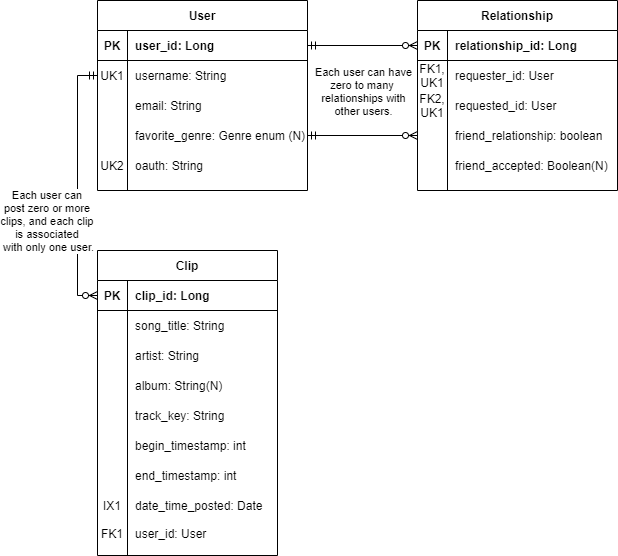

The diagram above was exported from draw.io. Its source (the exported page's mxGraphModel, read from the mxfile embedded in the PNG):
<mxGraphModel dx="460" dy="695" grid="1" gridSize="10" guides="1" tooltips="1" connect="1" arrows="1" fold="1" page="1" pageScale="1" pageWidth="850" pageHeight="1100" math="0" shadow="0">
  <root>
    <mxCell id="0" />
    <mxCell id="1" parent="0" />
    <mxCell id="2" style="edgeStyle=orthogonalEdgeStyle;rounded=0;orthogonalLoop=1;jettySize=auto;html=1;entryX=1;entryY=0.5;entryDx=0;entryDy=0;startArrow=ERzeroToMany;startFill=1;endArrow=ERmandOne;endFill=0;exitX=0;exitY=0.5;exitDx=0;exitDy=0;" edge="1" source="33" target="17" parent="1">
      <mxGeometry relative="1" as="geometry">
        <mxPoint x="440" y="300" as="sourcePoint" />
      </mxGeometry>
    </mxCell>
    <mxCell id="3" style="edgeStyle=orthogonalEdgeStyle;rounded=0;orthogonalLoop=1;jettySize=auto;html=1;startArrow=ERzeroToMany;startFill=1;endArrow=ERmandOne;endFill=0;exitX=0;exitY=0.5;exitDx=0;exitDy=0;" edge="1" source="24" target="8" parent="1">
      <mxGeometry relative="1" as="geometry">
        <mxPoint x="440" y="250" as="sourcePoint" />
      </mxGeometry>
    </mxCell>
    <mxCell id="4" value="Each user can have&lt;br&gt;zero to many &lt;br&gt;relationships with&lt;br&gt;other users." style="edgeLabel;html=1;align=center;verticalAlign=middle;resizable=0;points=[];" vertex="1" connectable="0" parent="3">
      <mxGeometry x="-0.2" y="-1" relative="1" as="geometry">
        <mxPoint x="-11" y="46" as="offset" />
      </mxGeometry>
    </mxCell>
    <mxCell id="5" style="edgeStyle=orthogonalEdgeStyle;rounded=0;orthogonalLoop=1;jettySize=auto;html=1;exitX=0;exitY=0.5;exitDx=0;exitDy=0;startArrow=ERzeroToMany;startFill=1;endArrow=ERmandOne;endFill=0;entryX=0;entryY=0.5;entryDx=0;entryDy=0;" edge="1" source="40" target="11" parent="1">
      <mxGeometry relative="1" as="geometry">
        <mxPoint x="200" y="305" as="targetPoint" />
      </mxGeometry>
    </mxCell>
    <mxCell id="6" value="Each user can &lt;br&gt;post zero or more &lt;br&gt;clips, and each clip &lt;br&gt;is associated &lt;br&gt;with only one user." style="edgeLabel;html=1;align=center;verticalAlign=middle;resizable=0;points=[];" vertex="1" connectable="0" parent="5">
      <mxGeometry x="-0.3" y="3" relative="1" as="geometry">
        <mxPoint x="-27" y="-4" as="offset" />
      </mxGeometry>
    </mxCell>
    <mxCell id="7" value="User" style="shape=table;startSize=30;container=1;collapsible=1;childLayout=tableLayout;fixedRows=1;rowLines=0;fontStyle=1;align=center;resizeLast=1;" vertex="1" parent="1">
      <mxGeometry x="220" y="130" width="210" height="190" as="geometry" />
    </mxCell>
    <mxCell id="8" value="" style="shape=partialRectangle;collapsible=0;dropTarget=0;pointerEvents=0;fillColor=none;top=0;left=0;bottom=1;right=0;points=[[0,0.5],[1,0.5]];portConstraint=eastwest;" vertex="1" parent="7">
      <mxGeometry y="30" width="210" height="30" as="geometry" />
    </mxCell>
    <mxCell id="9" value="PK" style="shape=partialRectangle;connectable=0;fillColor=none;top=0;left=0;bottom=0;right=0;fontStyle=1;overflow=hidden;" vertex="1" parent="8">
      <mxGeometry width="30" height="30" as="geometry" />
    </mxCell>
    <mxCell id="10" value="user_id: Long" style="shape=partialRectangle;connectable=0;fillColor=none;top=0;left=0;bottom=0;right=0;align=left;spacingLeft=6;fontStyle=1;overflow=hidden;" vertex="1" parent="8">
      <mxGeometry x="30" width="180" height="30" as="geometry" />
    </mxCell>
    <mxCell id="11" value="" style="shape=partialRectangle;collapsible=0;dropTarget=0;pointerEvents=0;fillColor=none;top=0;left=0;bottom=0;right=0;points=[[0,0.5],[1,0.5]];portConstraint=eastwest;" vertex="1" parent="7">
      <mxGeometry y="60" width="210" height="30" as="geometry" />
    </mxCell>
    <mxCell id="12" value="UK1" style="shape=partialRectangle;connectable=0;fillColor=none;top=0;left=0;bottom=0;right=0;editable=1;overflow=hidden;" vertex="1" parent="11">
      <mxGeometry width="30" height="30" as="geometry" />
    </mxCell>
    <mxCell id="13" value="username: String" style="shape=partialRectangle;connectable=0;fillColor=none;top=0;left=0;bottom=0;right=0;align=left;spacingLeft=6;overflow=hidden;" vertex="1" parent="11">
      <mxGeometry x="30" width="180" height="30" as="geometry" />
    </mxCell>
    <mxCell id="14" value="" style="shape=partialRectangle;collapsible=0;dropTarget=0;pointerEvents=0;fillColor=none;top=0;left=0;bottom=0;right=0;points=[[0,0.5],[1,0.5]];portConstraint=eastwest;" vertex="1" parent="7">
      <mxGeometry y="90" width="210" height="30" as="geometry" />
    </mxCell>
    <mxCell id="15" value="" style="shape=partialRectangle;connectable=0;fillColor=none;top=0;left=0;bottom=0;right=0;editable=1;overflow=hidden;" vertex="1" parent="14">
      <mxGeometry width="30" height="30" as="geometry" />
    </mxCell>
    <mxCell id="16" value="email: String" style="shape=partialRectangle;connectable=0;fillColor=none;top=0;left=0;bottom=0;right=0;align=left;spacingLeft=6;overflow=hidden;" vertex="1" parent="14">
      <mxGeometry x="30" width="180" height="30" as="geometry" />
    </mxCell>
    <mxCell id="17" value="" style="shape=partialRectangle;collapsible=0;dropTarget=0;pointerEvents=0;fillColor=none;top=0;left=0;bottom=0;right=0;points=[[0,0.5],[1,0.5]];portConstraint=eastwest;" vertex="1" parent="7">
      <mxGeometry y="120" width="210" height="30" as="geometry" />
    </mxCell>
    <mxCell id="18" value="" style="shape=partialRectangle;connectable=0;fillColor=none;top=0;left=0;bottom=0;right=0;editable=1;overflow=hidden;" vertex="1" parent="17">
      <mxGeometry width="30" height="30" as="geometry" />
    </mxCell>
    <mxCell id="19" value="favorite_genre: Genre enum (N)" style="shape=partialRectangle;connectable=0;fillColor=none;top=0;left=0;bottom=0;right=0;align=left;spacingLeft=6;overflow=hidden;" vertex="1" parent="17">
      <mxGeometry x="30" width="180" height="30" as="geometry" />
    </mxCell>
    <mxCell id="20" style="shape=partialRectangle;collapsible=0;dropTarget=0;pointerEvents=0;fillColor=none;top=0;left=0;bottom=0;right=0;points=[[0,0.5],[1,0.5]];portConstraint=eastwest;" vertex="1" parent="7">
      <mxGeometry y="150" width="210" height="30" as="geometry" />
    </mxCell>
    <mxCell id="21" value="UK2" style="shape=partialRectangle;connectable=0;fillColor=none;top=0;left=0;bottom=0;right=0;editable=1;overflow=hidden;" vertex="1" parent="20">
      <mxGeometry width="30" height="30" as="geometry" />
    </mxCell>
    <mxCell id="22" value="oauth: String" style="shape=partialRectangle;connectable=0;fillColor=none;top=0;left=0;bottom=0;right=0;align=left;spacingLeft=6;overflow=hidden;" vertex="1" parent="20">
      <mxGeometry x="30" width="180" height="30" as="geometry" />
    </mxCell>
    <mxCell id="23" value="Relationship" style="shape=table;startSize=30;container=1;collapsible=1;childLayout=tableLayout;fixedRows=1;rowLines=0;fontStyle=1;align=center;resizeLast=1;" vertex="1" parent="1">
      <mxGeometry x="540" y="130" width="200" height="190" as="geometry" />
    </mxCell>
    <mxCell id="24" value="" style="shape=partialRectangle;collapsible=0;dropTarget=0;pointerEvents=0;fillColor=none;top=0;left=0;bottom=1;right=0;points=[[0,0.5],[1,0.5]];portConstraint=eastwest;" vertex="1" parent="23">
      <mxGeometry y="30" width="200" height="30" as="geometry" />
    </mxCell>
    <mxCell id="25" value="PK" style="shape=partialRectangle;connectable=0;fillColor=none;top=0;left=0;bottom=0;right=0;fontStyle=1;overflow=hidden;" vertex="1" parent="24">
      <mxGeometry width="30" height="30" as="geometry" />
    </mxCell>
    <mxCell id="26" value="relationship_id: Long" style="shape=partialRectangle;connectable=0;fillColor=none;top=0;left=0;bottom=0;right=0;align=left;spacingLeft=6;fontStyle=1;overflow=hidden;" vertex="1" parent="24">
      <mxGeometry x="30" width="170" height="30" as="geometry" />
    </mxCell>
    <mxCell id="27" value="" style="shape=partialRectangle;collapsible=0;dropTarget=0;pointerEvents=0;fillColor=none;top=0;left=0;bottom=0;right=0;points=[[0,0.5],[1,0.5]];portConstraint=eastwest;" vertex="1" parent="23">
      <mxGeometry y="60" width="200" height="30" as="geometry" />
    </mxCell>
    <mxCell id="28" value="FK1,&#10;UK1&#10;" style="shape=partialRectangle;connectable=0;fillColor=none;top=0;left=0;bottom=0;right=0;editable=1;overflow=hidden;" vertex="1" parent="27">
      <mxGeometry width="30" height="30" as="geometry" />
    </mxCell>
    <mxCell id="29" value="requester_id: User" style="shape=partialRectangle;connectable=0;fillColor=none;top=0;left=0;bottom=0;right=0;align=left;spacingLeft=6;overflow=hidden;" vertex="1" parent="27">
      <mxGeometry x="30" width="170" height="30" as="geometry" />
    </mxCell>
    <mxCell id="30" value="" style="shape=partialRectangle;collapsible=0;dropTarget=0;pointerEvents=0;fillColor=none;top=0;left=0;bottom=0;right=0;points=[[0,0.5],[1,0.5]];portConstraint=eastwest;" vertex="1" parent="23">
      <mxGeometry y="90" width="200" height="30" as="geometry" />
    </mxCell>
    <mxCell id="31" value="FK2,&#10;UK1" style="shape=partialRectangle;connectable=0;fillColor=none;top=0;left=0;bottom=0;right=0;editable=1;overflow=hidden;" vertex="1" parent="30">
      <mxGeometry width="30" height="30" as="geometry" />
    </mxCell>
    <mxCell id="32" value="requested_id: User" style="shape=partialRectangle;connectable=0;fillColor=none;top=0;left=0;bottom=0;right=0;align=left;spacingLeft=6;overflow=hidden;" vertex="1" parent="30">
      <mxGeometry x="30" width="170" height="30" as="geometry" />
    </mxCell>
    <mxCell id="33" style="shape=partialRectangle;collapsible=0;dropTarget=0;pointerEvents=0;fillColor=none;top=0;left=0;bottom=0;right=0;points=[[0,0.5],[1,0.5]];portConstraint=eastwest;" vertex="1" parent="23">
      <mxGeometry y="120" width="200" height="30" as="geometry" />
    </mxCell>
    <mxCell id="34" style="shape=partialRectangle;connectable=0;fillColor=none;top=0;left=0;bottom=0;right=0;editable=1;overflow=hidden;" vertex="1" parent="33">
      <mxGeometry width="30" height="30" as="geometry" />
    </mxCell>
    <mxCell id="35" value="friend_relationship: boolean" style="shape=partialRectangle;connectable=0;fillColor=none;top=0;left=0;bottom=0;right=0;align=left;spacingLeft=6;overflow=hidden;" vertex="1" parent="33">
      <mxGeometry x="30" width="170" height="30" as="geometry" />
    </mxCell>
    <mxCell id="36" style="shape=partialRectangle;collapsible=0;dropTarget=0;pointerEvents=0;fillColor=none;top=0;left=0;bottom=0;right=0;points=[[0,0.5],[1,0.5]];portConstraint=eastwest;" vertex="1" parent="23">
      <mxGeometry y="150" width="200" height="30" as="geometry" />
    </mxCell>
    <mxCell id="37" style="shape=partialRectangle;connectable=0;fillColor=none;top=0;left=0;bottom=0;right=0;editable=1;overflow=hidden;" vertex="1" parent="36">
      <mxGeometry width="30" height="30" as="geometry" />
    </mxCell>
    <mxCell id="38" value="friend_accepted: Boolean(N)" style="shape=partialRectangle;connectable=0;fillColor=none;top=0;left=0;bottom=0;right=0;align=left;spacingLeft=6;overflow=hidden;" vertex="1" parent="36">
      <mxGeometry x="30" width="170" height="30" as="geometry" />
    </mxCell>
    <mxCell id="39" value="Clip" style="shape=table;startSize=30;container=1;collapsible=1;childLayout=tableLayout;fixedRows=1;rowLines=0;fontStyle=1;align=center;resizeLast=1;" vertex="1" parent="1">
      <mxGeometry x="220" y="380" width="180" height="305" as="geometry" />
    </mxCell>
    <mxCell id="40" value="" style="shape=partialRectangle;collapsible=0;dropTarget=0;pointerEvents=0;fillColor=none;top=0;left=0;bottom=1;right=0;points=[[0,0.5],[1,0.5]];portConstraint=eastwest;" vertex="1" parent="39">
      <mxGeometry y="30" width="180" height="30" as="geometry" />
    </mxCell>
    <mxCell id="41" value="PK" style="shape=partialRectangle;connectable=0;fillColor=none;top=0;left=0;bottom=0;right=0;fontStyle=1;overflow=hidden;" vertex="1" parent="40">
      <mxGeometry width="30" height="30" as="geometry" />
    </mxCell>
    <mxCell id="42" value="clip_id: Long" style="shape=partialRectangle;connectable=0;fillColor=none;top=0;left=0;bottom=0;right=0;align=left;spacingLeft=6;fontStyle=1;overflow=hidden;" vertex="1" parent="40">
      <mxGeometry x="30" width="150" height="30" as="geometry" />
    </mxCell>
    <mxCell id="43" value="" style="shape=partialRectangle;collapsible=0;dropTarget=0;pointerEvents=0;fillColor=none;top=0;left=0;bottom=0;right=0;points=[[0,0.5],[1,0.5]];portConstraint=eastwest;" vertex="1" parent="39">
      <mxGeometry y="60" width="180" height="30" as="geometry" />
    </mxCell>
    <mxCell id="44" value="" style="shape=partialRectangle;connectable=0;fillColor=none;top=0;left=0;bottom=0;right=0;editable=1;overflow=hidden;" vertex="1" parent="43">
      <mxGeometry width="30" height="30" as="geometry" />
    </mxCell>
    <mxCell id="45" value="song_title: String" style="shape=partialRectangle;connectable=0;fillColor=none;top=0;left=0;bottom=0;right=0;align=left;spacingLeft=6;overflow=hidden;" vertex="1" parent="43">
      <mxGeometry x="30" width="150" height="30" as="geometry" />
    </mxCell>
    <mxCell id="46" value="" style="shape=partialRectangle;collapsible=0;dropTarget=0;pointerEvents=0;fillColor=none;top=0;left=0;bottom=0;right=0;points=[[0,0.5],[1,0.5]];portConstraint=eastwest;" vertex="1" parent="39">
      <mxGeometry y="90" width="180" height="30" as="geometry" />
    </mxCell>
    <mxCell id="47" value="" style="shape=partialRectangle;connectable=0;fillColor=none;top=0;left=0;bottom=0;right=0;editable=1;overflow=hidden;" vertex="1" parent="46">
      <mxGeometry width="30" height="30" as="geometry" />
    </mxCell>
    <mxCell id="48" value="artist: String" style="shape=partialRectangle;connectable=0;fillColor=none;top=0;left=0;bottom=0;right=0;align=left;spacingLeft=6;overflow=hidden;" vertex="1" parent="46">
      <mxGeometry x="30" width="150" height="30" as="geometry" />
    </mxCell>
    <mxCell id="49" value="" style="shape=partialRectangle;collapsible=0;dropTarget=0;pointerEvents=0;fillColor=none;top=0;left=0;bottom=0;right=0;points=[[0,0.5],[1,0.5]];portConstraint=eastwest;" vertex="1" parent="39">
      <mxGeometry y="120" width="180" height="30" as="geometry" />
    </mxCell>
    <mxCell id="50" value="" style="shape=partialRectangle;connectable=0;fillColor=none;top=0;left=0;bottom=0;right=0;editable=1;overflow=hidden;" vertex="1" parent="49">
      <mxGeometry width="30" height="30" as="geometry" />
    </mxCell>
    <mxCell id="51" value="album: String(N)" style="shape=partialRectangle;connectable=0;fillColor=none;top=0;left=0;bottom=0;right=0;align=left;spacingLeft=6;overflow=hidden;" vertex="1" parent="49">
      <mxGeometry x="30" width="150" height="30" as="geometry" />
    </mxCell>
    <mxCell id="52" style="shape=partialRectangle;collapsible=0;dropTarget=0;pointerEvents=0;fillColor=none;top=0;left=0;bottom=0;right=0;points=[[0,0.5],[1,0.5]];portConstraint=eastwest;" vertex="1" parent="39">
      <mxGeometry y="150" width="180" height="30" as="geometry" />
    </mxCell>
    <mxCell id="53" value="" style="shape=partialRectangle;connectable=0;fillColor=none;top=0;left=0;bottom=0;right=0;editable=1;overflow=hidden;" vertex="1" parent="52">
      <mxGeometry width="30" height="30" as="geometry" />
    </mxCell>
    <mxCell id="54" value="track_key: String" style="shape=partialRectangle;connectable=0;fillColor=none;top=0;left=0;bottom=0;right=0;align=left;spacingLeft=6;overflow=hidden;" vertex="1" parent="52">
      <mxGeometry x="30" width="150" height="30" as="geometry" />
    </mxCell>
    <mxCell id="55" style="shape=partialRectangle;collapsible=0;dropTarget=0;pointerEvents=0;fillColor=none;top=0;left=0;bottom=0;right=0;points=[[0,0.5],[1,0.5]];portConstraint=eastwest;" vertex="1" parent="39">
      <mxGeometry y="180" width="180" height="30" as="geometry" />
    </mxCell>
    <mxCell id="56" style="shape=partialRectangle;connectable=0;fillColor=none;top=0;left=0;bottom=0;right=0;editable=1;overflow=hidden;" vertex="1" parent="55">
      <mxGeometry width="30" height="30" as="geometry" />
    </mxCell>
    <mxCell id="57" value="begin_timestamp: int" style="shape=partialRectangle;connectable=0;fillColor=none;top=0;left=0;bottom=0;right=0;align=left;spacingLeft=6;overflow=hidden;" vertex="1" parent="55">
      <mxGeometry x="30" width="150" height="30" as="geometry" />
    </mxCell>
    <mxCell id="58" style="shape=partialRectangle;collapsible=0;dropTarget=0;pointerEvents=0;fillColor=none;top=0;left=0;bottom=0;right=0;points=[[0,0.5],[1,0.5]];portConstraint=eastwest;" vertex="1" parent="39">
      <mxGeometry y="210" width="180" height="30" as="geometry" />
    </mxCell>
    <mxCell id="59" style="shape=partialRectangle;connectable=0;fillColor=none;top=0;left=0;bottom=0;right=0;editable=1;overflow=hidden;" vertex="1" parent="58">
      <mxGeometry width="30" height="30" as="geometry" />
    </mxCell>
    <mxCell id="60" value="end_timestamp: int" style="shape=partialRectangle;connectable=0;fillColor=none;top=0;left=0;bottom=0;right=0;align=left;spacingLeft=6;overflow=hidden;" vertex="1" parent="58">
      <mxGeometry x="30" width="150" height="30" as="geometry" />
    </mxCell>
    <mxCell id="61" style="shape=partialRectangle;collapsible=0;dropTarget=0;pointerEvents=0;fillColor=none;top=0;left=0;bottom=0;right=0;points=[[0,0.5],[1,0.5]];portConstraint=eastwest;" vertex="1" parent="39">
      <mxGeometry y="240" width="180" height="30" as="geometry" />
    </mxCell>
    <mxCell id="62" value="IX1" style="shape=partialRectangle;connectable=0;fillColor=none;top=0;left=0;bottom=0;right=0;editable=1;overflow=hidden;" vertex="1" parent="61">
      <mxGeometry width="30" height="30" as="geometry" />
    </mxCell>
    <mxCell id="63" value="date_time_posted: Date" style="shape=partialRectangle;connectable=0;fillColor=none;top=0;left=0;bottom=0;right=0;align=left;spacingLeft=6;overflow=hidden;" vertex="1" parent="61">
      <mxGeometry x="30" width="150" height="30" as="geometry" />
    </mxCell>
    <mxCell id="64" style="shape=partialRectangle;collapsible=0;dropTarget=0;pointerEvents=0;fillColor=none;top=0;left=0;bottom=0;right=0;points=[[0,0.5],[1,0.5]];portConstraint=eastwest;" vertex="1" parent="39">
      <mxGeometry y="270" width="180" height="25" as="geometry" />
    </mxCell>
    <mxCell id="65" value="FK1" style="shape=partialRectangle;connectable=0;fillColor=none;top=0;left=0;bottom=0;right=0;editable=1;overflow=hidden;" vertex="1" parent="64">
      <mxGeometry width="30" height="25" as="geometry" />
    </mxCell>
    <mxCell id="66" value="user_id: User" style="shape=partialRectangle;connectable=0;fillColor=none;top=0;left=0;bottom=0;right=0;align=left;spacingLeft=6;overflow=hidden;" vertex="1" parent="64">
      <mxGeometry x="30" width="150" height="25" as="geometry" />
    </mxCell>
  </root>
</mxGraphModel>